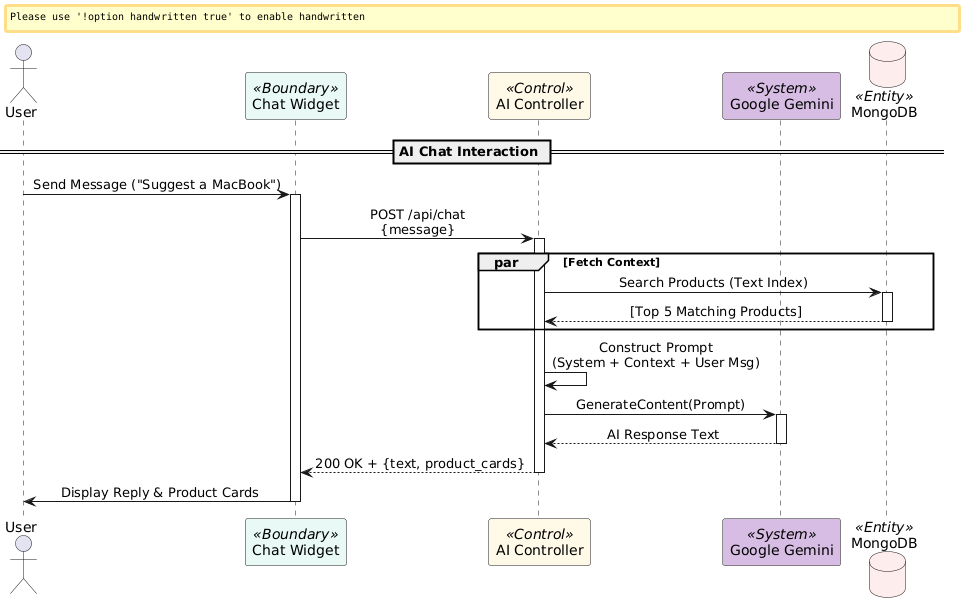

The diagram above was rendered by PlantUML. Its source (embedded in the PNG):
@startuml
' Modern Configuration
skinparam handwritten false
skinparam shadow false
skinparam defaultFontName "Segoe UI"
skinparam sequenceMessageAlign center

actor "User" as user
participant "Chat Widget" as ui <<Boundary>> #E8F8F5
participant "AI Controller" as ctrl <<Control>> #FEF9E7
participant "Google Gemini" as ai <<System>> #D7BDE2
database "MongoDB" as db <<Entity>> #FDEDEC

== AI Chat Interaction ==
user -> ui : Send Message ("Suggest a MacBook")
activate ui

ui -> ctrl : POST /api/chat\n{message}
activate ctrl

par Fetch Context
    ctrl -> db : Search Products (Text Index)
    activate db
    db --> ctrl : [Top 5 Matching Products]
    deactivate db
end

ctrl -> ctrl : Construct Prompt\n(System + Context + User Msg)

ctrl -> ai : GenerateContent(Prompt)
activate ai
ai --> ctrl : AI Response Text
deactivate ai

ctrl --> ui : 200 OK + {text, product_cards}
deactivate ctrl

ui -> user : Display Reply & Product Cards
deactivate ui
@enduml